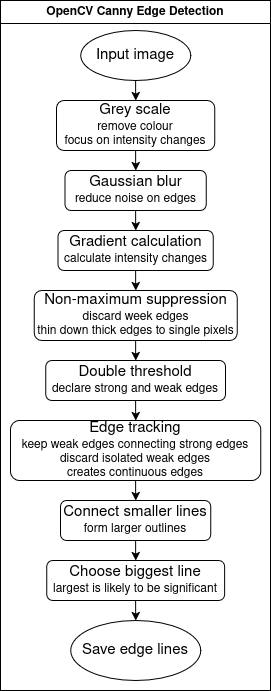

The diagram above was exported from draw.io. Its source (the exported page's mxGraphModel, read from the mxfile embedded in the PNG):
<mxGraphModel dx="1424" dy="802" grid="1" gridSize="10" guides="1" tooltips="1" connect="1" arrows="1" fold="1" page="1" pageScale="1" pageWidth="850" pageHeight="1100" math="0" shadow="0">
  <root>
    <mxCell id="0" />
    <mxCell id="1" parent="0" />
    <mxCell id="yIRdzj23Edwq_WL7bTfc-16" value="OpenCV Canny Edge Detection" style="swimlane;whiteSpace=wrap;html=1;" parent="1" vertex="1">
      <mxGeometry x="70" y="100" width="270" height="690" as="geometry">
        <mxRectangle x="150" y="110" width="270" height="30" as="alternateBounds" />
      </mxGeometry>
    </mxCell>
    <mxCell id="yIRdzj23Edwq_WL7bTfc-58" value="&lt;font style=&quot;font-size: 15px;&quot;&gt;Input image&lt;/font&gt;" style="ellipse;whiteSpace=wrap;html=1;" parent="yIRdzj23Edwq_WL7bTfc-16" vertex="1">
      <mxGeometry x="80.13" y="30" width="110" height="50" as="geometry" />
    </mxCell>
    <mxCell id="yIRdzj23Edwq_WL7bTfc-59" value="&lt;div&gt;&lt;font style=&quot;font-size: 15px;&quot;&gt;Gaussian blur&lt;/font&gt;&lt;/div&gt;reduce noise on edges" style="rounded=1;whiteSpace=wrap;html=1;" parent="yIRdzj23Edwq_WL7bTfc-16" vertex="1">
      <mxGeometry x="64.5" y="170" width="141.25" height="40" as="geometry" />
    </mxCell>
    <mxCell id="yIRdzj23Edwq_WL7bTfc-68" value="&lt;div&gt;&lt;font style=&quot;font-size: 15px;&quot;&gt;Gradient calculation&lt;/font&gt;&lt;/div&gt;calculate intensity changes" style="rounded=1;whiteSpace=wrap;html=1;" parent="yIRdzj23Edwq_WL7bTfc-16" vertex="1">
      <mxGeometry x="57.50999999999999" y="230" width="155.25" height="40" as="geometry" />
    </mxCell>
    <mxCell id="yIRdzj23Edwq_WL7bTfc-67" value="&lt;div&gt;&lt;font style=&quot;font-size: 15px;&quot;&gt;Non-maximum suppression&lt;/font&gt;&lt;/div&gt;&lt;div&gt;discard week edges&lt;/div&gt;&lt;div&gt;thin down thick edges to single pixels&lt;/div&gt;" style="rounded=1;whiteSpace=wrap;html=1;" parent="yIRdzj23Edwq_WL7bTfc-16" vertex="1">
      <mxGeometry x="33.639999999999986" y="290" width="203" height="50" as="geometry" />
    </mxCell>
    <mxCell id="yIRdzj23Edwq_WL7bTfc-66" value="&lt;div&gt;&lt;font style=&quot;font-size: 15px;&quot;&gt;Grey scale&lt;/font&gt;&lt;/div&gt;&lt;div&gt;remove colour&lt;/div&gt;&lt;div&gt;focus on intensity changes&lt;/div&gt;" style="rounded=1;whiteSpace=wrap;html=1;" parent="yIRdzj23Edwq_WL7bTfc-16" vertex="1">
      <mxGeometry x="56.00999999999999" y="100" width="158.25" height="50" as="geometry" />
    </mxCell>
    <mxCell id="yIRdzj23Edwq_WL7bTfc-61" value="&lt;div&gt;&lt;font style=&quot;font-size: 15px;&quot;&gt;Choose biggest line&lt;/font&gt;&lt;/div&gt;largest is likely to be significant" style="rounded=1;whiteSpace=wrap;html=1;" parent="yIRdzj23Edwq_WL7bTfc-16" vertex="1">
      <mxGeometry x="46.19999999999999" y="560" width="177.87" height="40" as="geometry" />
    </mxCell>
    <mxCell id="yIRdzj23Edwq_WL7bTfc-62" value="&lt;div&gt;&lt;font style=&quot;font-size: 15px;&quot;&gt;Edge tracking&lt;/font&gt;&lt;/div&gt;&lt;div&gt;keep weak edges connecting strong edges&lt;/div&gt;&lt;div&gt;discard isolated weak edges&lt;/div&gt;&lt;div&gt;creates continuous edges&lt;/div&gt;" style="rounded=1;whiteSpace=wrap;html=1;" parent="yIRdzj23Edwq_WL7bTfc-16" vertex="1">
      <mxGeometry x="10" y="420" width="250.25" height="60" as="geometry" />
    </mxCell>
    <mxCell id="yIRdzj23Edwq_WL7bTfc-64" value="&lt;div&gt;&lt;font style=&quot;font-size: 15px;&quot;&gt;Connect smaller lines&lt;/font&gt;&lt;/div&gt;form larger outlines" style="rounded=1;whiteSpace=wrap;html=1;" parent="yIRdzj23Edwq_WL7bTfc-16" vertex="1">
      <mxGeometry x="60.00999999999999" y="500" width="150.25" height="40" as="geometry" />
    </mxCell>
    <mxCell id="yIRdzj23Edwq_WL7bTfc-65" value="&lt;div&gt;&lt;font style=&quot;font-size: 15px;&quot;&gt;Double threshold&lt;/font&gt;&lt;/div&gt;declare strong and weak edges" style="rounded=1;whiteSpace=wrap;html=1;" parent="yIRdzj23Edwq_WL7bTfc-16" vertex="1">
      <mxGeometry x="45.25" y="360" width="179.75" height="40" as="geometry" />
    </mxCell>
    <mxCell id="yIRdzj23Edwq_WL7bTfc-69" value="" style="endArrow=classic;html=1;rounded=0;exitX=0.5;exitY=1;exitDx=0;exitDy=0;entryX=0.5;entryY=0;entryDx=0;entryDy=0;" parent="yIRdzj23Edwq_WL7bTfc-16" source="yIRdzj23Edwq_WL7bTfc-58" target="yIRdzj23Edwq_WL7bTfc-66" edge="1">
      <mxGeometry width="50" height="50" relative="1" as="geometry">
        <mxPoint x="110.13" y="380" as="sourcePoint" />
        <mxPoint x="160.13" y="330" as="targetPoint" />
      </mxGeometry>
    </mxCell>
    <mxCell id="yIRdzj23Edwq_WL7bTfc-71" value="" style="endArrow=classic;html=1;rounded=0;exitX=0.5;exitY=1;exitDx=0;exitDy=0;" parent="yIRdzj23Edwq_WL7bTfc-16" source="yIRdzj23Edwq_WL7bTfc-59" target="yIRdzj23Edwq_WL7bTfc-68" edge="1">
      <mxGeometry width="50" height="50" relative="1" as="geometry">
        <mxPoint x="117.13" y="450" as="sourcePoint" />
        <mxPoint x="167.13" y="400" as="targetPoint" />
      </mxGeometry>
    </mxCell>
    <mxCell id="yIRdzj23Edwq_WL7bTfc-72" value="" style="endArrow=classic;html=1;rounded=0;exitX=0.5;exitY=1;exitDx=0;exitDy=0;entryX=0.5;entryY=0;entryDx=0;entryDy=0;" parent="yIRdzj23Edwq_WL7bTfc-16" source="yIRdzj23Edwq_WL7bTfc-68" target="yIRdzj23Edwq_WL7bTfc-67" edge="1">
      <mxGeometry width="50" height="50" relative="1" as="geometry">
        <mxPoint x="117.13" y="450" as="sourcePoint" />
        <mxPoint x="167.13" y="400" as="targetPoint" />
      </mxGeometry>
    </mxCell>
    <mxCell id="yIRdzj23Edwq_WL7bTfc-74" value="" style="endArrow=classic;html=1;rounded=0;exitX=0.5;exitY=1;exitDx=0;exitDy=0;entryX=0.5;entryY=0;entryDx=0;entryDy=0;" parent="yIRdzj23Edwq_WL7bTfc-16" source="yIRdzj23Edwq_WL7bTfc-65" target="yIRdzj23Edwq_WL7bTfc-62" edge="1">
      <mxGeometry width="50" height="50" relative="1" as="geometry">
        <mxPoint x="139.63" y="530" as="sourcePoint" />
        <mxPoint x="189.63" y="480" as="targetPoint" />
      </mxGeometry>
    </mxCell>
    <mxCell id="yIRdzj23Edwq_WL7bTfc-76" value="" style="endArrow=classic;html=1;rounded=0;exitX=0.5;exitY=1;exitDx=0;exitDy=0;entryX=0.5;entryY=0;entryDx=0;entryDy=0;" parent="yIRdzj23Edwq_WL7bTfc-16" source="yIRdzj23Edwq_WL7bTfc-62" target="yIRdzj23Edwq_WL7bTfc-64" edge="1">
      <mxGeometry width="50" height="50" relative="1" as="geometry">
        <mxPoint x="249.005" y="610" as="sourcePoint" />
        <mxPoint x="207.38" y="510" as="targetPoint" />
      </mxGeometry>
    </mxCell>
    <mxCell id="yIRdzj23Edwq_WL7bTfc-75" value="" style="endArrow=classic;html=1;rounded=0;exitX=0.5;exitY=1;exitDx=0;exitDy=0;entryX=0.5;entryY=0;entryDx=0;entryDy=0;" parent="yIRdzj23Edwq_WL7bTfc-16" source="yIRdzj23Edwq_WL7bTfc-64" target="yIRdzj23Edwq_WL7bTfc-61" edge="1">
      <mxGeometry width="50" height="50" relative="1" as="geometry">
        <mxPoint x="157.38" y="560" as="sourcePoint" />
        <mxPoint x="207.38" y="510" as="targetPoint" />
      </mxGeometry>
    </mxCell>
    <mxCell id="yIRdzj23Edwq_WL7bTfc-78" value="" style="endArrow=classic;html=1;rounded=0;exitX=0.5;exitY=1;exitDx=0;exitDy=0;entryX=0.5;entryY=0;entryDx=0;entryDy=0;" parent="yIRdzj23Edwq_WL7bTfc-16" source="yIRdzj23Edwq_WL7bTfc-61" target="ZcwJEkMdnefQbTSxW44a-4" edge="1">
      <mxGeometry width="50" height="50" relative="1" as="geometry">
        <mxPoint x="373.63" y="580" as="sourcePoint" />
        <mxPoint x="182.38" y="700" as="targetPoint" />
      </mxGeometry>
    </mxCell>
    <mxCell id="ZcwJEkMdnefQbTSxW44a-2" value="" style="endArrow=classic;html=1;rounded=0;exitX=0.5;exitY=1;exitDx=0;exitDy=0;entryX=0.5;entryY=0;entryDx=0;entryDy=0;" edge="1" parent="yIRdzj23Edwq_WL7bTfc-16" source="yIRdzj23Edwq_WL7bTfc-66" target="yIRdzj23Edwq_WL7bTfc-59">
      <mxGeometry width="50" height="50" relative="1" as="geometry">
        <mxPoint x="236.38" y="200" as="sourcePoint" />
        <mxPoint x="286.38" y="150" as="targetPoint" />
      </mxGeometry>
    </mxCell>
    <mxCell id="ZcwJEkMdnefQbTSxW44a-3" value="" style="endArrow=classic;html=1;rounded=0;exitX=0.5;exitY=1;exitDx=0;exitDy=0;entryX=0.5;entryY=0;entryDx=0;entryDy=0;" edge="1" parent="yIRdzj23Edwq_WL7bTfc-16" source="yIRdzj23Edwq_WL7bTfc-67" target="yIRdzj23Edwq_WL7bTfc-65">
      <mxGeometry width="50" height="50" relative="1" as="geometry">
        <mxPoint x="246.38" y="390" as="sourcePoint" />
        <mxPoint x="296.38" y="340" as="targetPoint" />
      </mxGeometry>
    </mxCell>
    <mxCell id="ZcwJEkMdnefQbTSxW44a-4" value="&lt;font style=&quot;font-size: 15px;&quot;&gt;Save edge lines&lt;/font&gt;" style="ellipse;whiteSpace=wrap;html=1;" vertex="1" parent="yIRdzj23Edwq_WL7bTfc-16">
      <mxGeometry x="70.13999999999999" y="620" width="130" height="60" as="geometry" />
    </mxCell>
  </root>
</mxGraphModel>